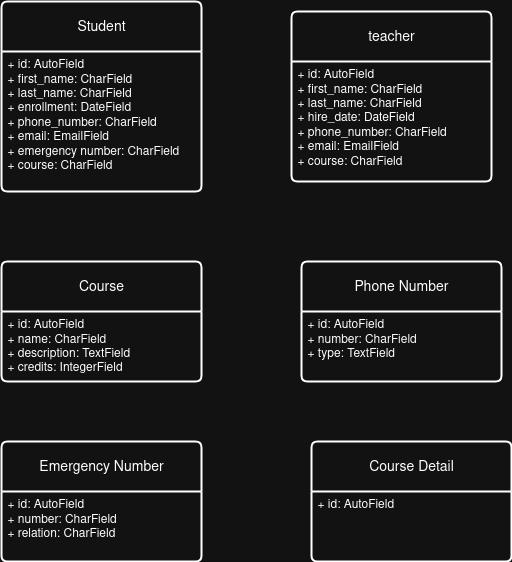

The diagram above was exported from draw.io. Its source (the exported page's mxGraphModel, read from the mxfile embedded in the PNG):
<mxGraphModel dx="1372" dy="787" grid="1" gridSize="10" guides="1" tooltips="1" connect="1" arrows="1" fold="1" page="1" pageScale="1" pageWidth="850" pageHeight="1100" math="0" shadow="0">
  <root>
    <mxCell id="0" />
    <mxCell id="1" parent="0" />
    <mxCell id="46wRz8ph0qilhroqt6Ei-1" value="Student" style="swimlane;childLayout=stackLayout;horizontal=1;startSize=50;horizontalStack=0;rounded=1;fontSize=14;fontStyle=0;strokeWidth=2;resizeParent=0;resizeLast=1;shadow=0;dashed=0;align=center;arcSize=4;whiteSpace=wrap;html=1;" parent="1" vertex="1">
      <mxGeometry x="160" y="410" width="200" height="190" as="geometry" />
    </mxCell>
    <mxCell id="46wRz8ph0qilhroqt6Ei-2" value="&lt;div&gt;+ id: AutoField&lt;/div&gt;&lt;div&gt;+ first_name: CharField&lt;/div&gt;&lt;div&gt;+ last_name:&amp;nbsp;CharField&lt;/div&gt;&lt;div&gt;+ enrollment: DateField&lt;/div&gt;&lt;div&gt;+ phone_number: CharField&lt;/div&gt;&lt;div&gt;+ email: EmailField&lt;/div&gt;&lt;div&gt;+ emergency number: CharField&lt;/div&gt;&lt;div&gt;+ course: CharField&lt;/div&gt;" style="align=left;strokeColor=none;fillColor=none;spacingLeft=4;spacingRight=4;fontSize=12;verticalAlign=top;resizable=0;rotatable=0;part=1;html=1;whiteSpace=wrap;" parent="46wRz8ph0qilhroqt6Ei-1" vertex="1">
      <mxGeometry y="50" width="200" height="140" as="geometry" />
    </mxCell>
    <mxCell id="U6axN5JNM5IUSlkxRdKD-3" value="teacher" style="swimlane;childLayout=stackLayout;horizontal=1;startSize=50;horizontalStack=0;rounded=1;fontSize=14;fontStyle=0;strokeWidth=2;resizeParent=0;resizeLast=1;shadow=0;dashed=0;align=center;arcSize=4;whiteSpace=wrap;html=1;" vertex="1" parent="1">
      <mxGeometry x="450" y="420" width="200" height="170" as="geometry" />
    </mxCell>
    <mxCell id="U6axN5JNM5IUSlkxRdKD-4" value="&lt;div&gt;+ id: AutoField&lt;/div&gt;&lt;div&gt;+ first_name: CharField&lt;/div&gt;&lt;div&gt;+ last_name:&amp;nbsp;CharField&lt;/div&gt;&lt;div&gt;+ hire_date: DateField&lt;/div&gt;&lt;div&gt;+ phone_number: CharField&lt;/div&gt;&lt;div&gt;+ email: EmailField&lt;/div&gt;&lt;div&gt;+ course: CharField&lt;/div&gt;" style="align=left;strokeColor=none;fillColor=none;spacingLeft=4;spacingRight=4;fontSize=12;verticalAlign=top;resizable=0;rotatable=0;part=1;html=1;whiteSpace=wrap;" vertex="1" parent="U6axN5JNM5IUSlkxRdKD-3">
      <mxGeometry y="50" width="200" height="120" as="geometry" />
    </mxCell>
    <mxCell id="U6axN5JNM5IUSlkxRdKD-7" value="Course" style="swimlane;childLayout=stackLayout;horizontal=1;startSize=50;horizontalStack=0;rounded=1;fontSize=14;fontStyle=0;strokeWidth=2;resizeParent=0;resizeLast=1;shadow=0;dashed=0;align=center;arcSize=4;whiteSpace=wrap;html=1;" vertex="1" parent="1">
      <mxGeometry x="160" y="670" width="200" height="120" as="geometry" />
    </mxCell>
    <mxCell id="U6axN5JNM5IUSlkxRdKD-8" value="&lt;div&gt;+ id: AutoField&lt;/div&gt;&lt;div&gt;+ name: CharField&lt;/div&gt;&lt;div&gt;+ description: TextField&lt;/div&gt;&lt;div&gt;+ credits: IntegerField&lt;/div&gt;" style="align=left;strokeColor=none;fillColor=none;spacingLeft=4;spacingRight=4;fontSize=12;verticalAlign=top;resizable=0;rotatable=0;part=1;html=1;whiteSpace=wrap;" vertex="1" parent="U6axN5JNM5IUSlkxRdKD-7">
      <mxGeometry y="50" width="200" height="70" as="geometry" />
    </mxCell>
    <mxCell id="U6axN5JNM5IUSlkxRdKD-11" value="Phone Number" style="swimlane;childLayout=stackLayout;horizontal=1;startSize=50;horizontalStack=0;rounded=1;fontSize=14;fontStyle=0;strokeWidth=2;resizeParent=0;resizeLast=1;shadow=0;dashed=0;align=center;arcSize=4;whiteSpace=wrap;html=1;" vertex="1" parent="1">
      <mxGeometry x="460" y="670" width="200" height="120" as="geometry" />
    </mxCell>
    <mxCell id="U6axN5JNM5IUSlkxRdKD-12" value="&lt;div&gt;+ id: AutoField&lt;/div&gt;&lt;div&gt;+ number: CharField&lt;/div&gt;&lt;div&gt;+ type: TextField&lt;/div&gt;" style="align=left;strokeColor=none;fillColor=none;spacingLeft=4;spacingRight=4;fontSize=12;verticalAlign=top;resizable=0;rotatable=0;part=1;html=1;whiteSpace=wrap;" vertex="1" parent="U6axN5JNM5IUSlkxRdKD-11">
      <mxGeometry y="50" width="200" height="70" as="geometry" />
    </mxCell>
    <mxCell id="U6axN5JNM5IUSlkxRdKD-13" value="Emergency Number" style="swimlane;childLayout=stackLayout;horizontal=1;startSize=50;horizontalStack=0;rounded=1;fontSize=14;fontStyle=0;strokeWidth=2;resizeParent=0;resizeLast=1;shadow=0;dashed=0;align=center;arcSize=4;whiteSpace=wrap;html=1;" vertex="1" parent="1">
      <mxGeometry x="160" y="850" width="200" height="120" as="geometry" />
    </mxCell>
    <mxCell id="U6axN5JNM5IUSlkxRdKD-14" value="&lt;div&gt;+ id: AutoField&lt;/div&gt;&lt;div&gt;+ number: CharField&lt;/div&gt;&lt;div&gt;+ relation: CharField&lt;/div&gt;" style="align=left;strokeColor=none;fillColor=none;spacingLeft=4;spacingRight=4;fontSize=12;verticalAlign=top;resizable=0;rotatable=0;part=1;html=1;whiteSpace=wrap;" vertex="1" parent="U6axN5JNM5IUSlkxRdKD-13">
      <mxGeometry y="50" width="200" height="70" as="geometry" />
    </mxCell>
    <mxCell id="U6axN5JNM5IUSlkxRdKD-16" value="Course Detail" style="swimlane;childLayout=stackLayout;horizontal=1;startSize=50;horizontalStack=0;rounded=1;fontSize=14;fontStyle=0;strokeWidth=2;resizeParent=0;resizeLast=1;shadow=0;dashed=0;align=center;arcSize=4;whiteSpace=wrap;html=1;" vertex="1" parent="1">
      <mxGeometry x="470" y="850" width="200" height="120" as="geometry" />
    </mxCell>
    <mxCell id="U6axN5JNM5IUSlkxRdKD-17" value="&lt;div&gt;+ id: AutoField&lt;/div&gt;" style="align=left;strokeColor=none;fillColor=none;spacingLeft=4;spacingRight=4;fontSize=12;verticalAlign=top;resizable=0;rotatable=0;part=1;html=1;whiteSpace=wrap;" vertex="1" parent="U6axN5JNM5IUSlkxRdKD-16">
      <mxGeometry y="50" width="200" height="70" as="geometry" />
    </mxCell>
  </root>
</mxGraphModel>